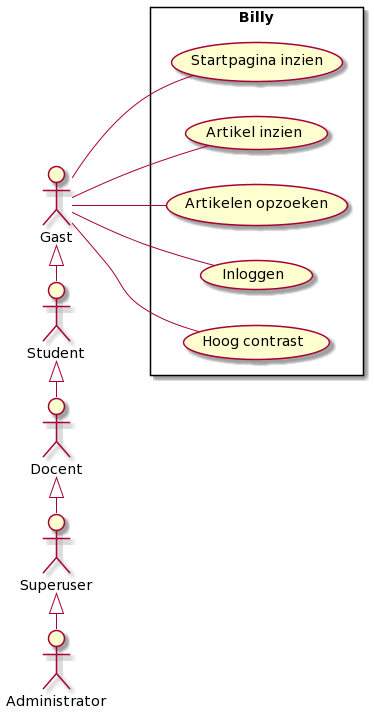

The diagram above was rendered by PlantUML. Its source (embedded in the PNG):
@startuml
left to right direction

rectangle Billy {
  usecase "Startpagina inzien" as UC1
  usecase "Artikel inzien" as UC2
  usecase "Artikelen opzoeken" as UC3
  usecase "Inloggen" as UC4
  usecase "Hoog contrast" as UC5
}

actor Gast as g
actor Student as s
actor Docent as d
actor Superuser as su
actor Administrator as a

g -right- UC1
g -right- UC2
g <|-right- s
g -- UC3
g -- UC4
g -- UC5
s <|-right- d
d <|-right- su
su <|-right- a
@enduml